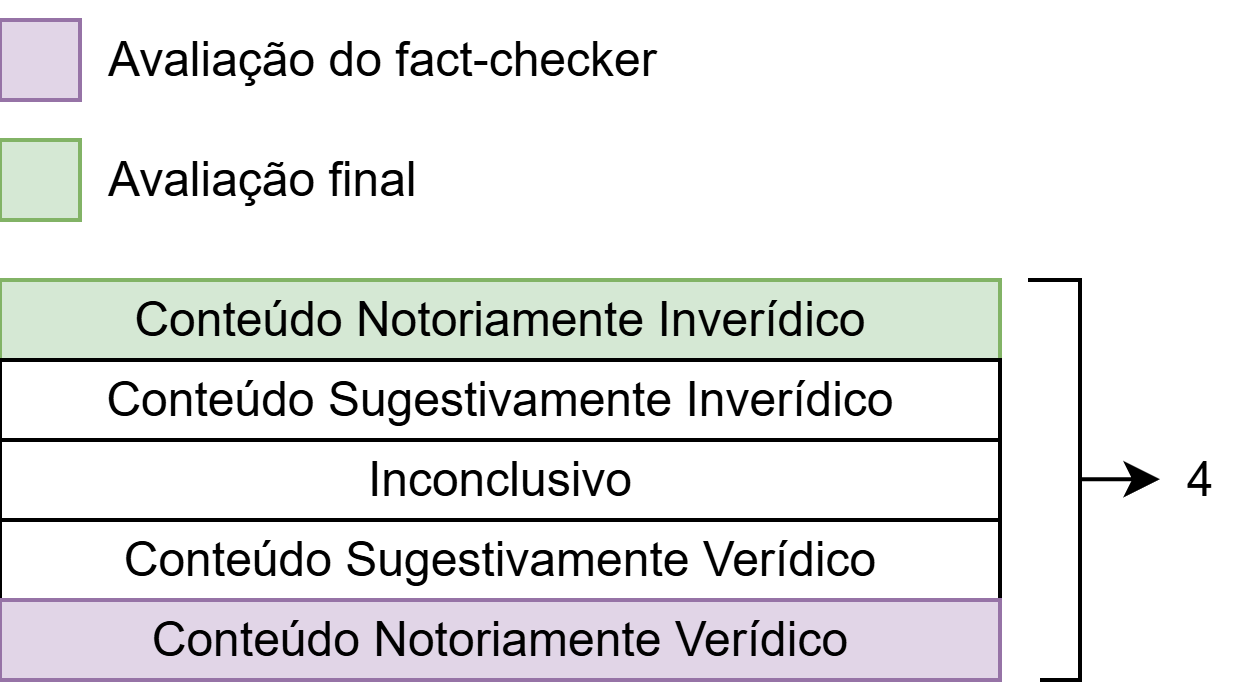

The diagram above was exported from draw.io. Its source (the exported page's mxGraphModel, read from the mxfile embedded in the PNG):
<mxGraphModel dx="450" dy="272" grid="1" gridSize="10" guides="1" tooltips="1" connect="1" arrows="1" fold="1" page="1" pageScale="1" pageWidth="827" pageHeight="1169" math="0" shadow="0">
  <root>
    <mxCell id="0" />
    <mxCell id="1" parent="0" />
    <mxCell id="wyn5zBTODHTP6OWgTPa7-1" parent="1" style="rounded=0;whiteSpace=wrap;html=1;fillColor=#d5e8d4;strokeColor=#82b366;" value="Conteúdo Notoriamente Inverídico" vertex="1">
      <mxGeometry height="20" width="250" x="150" y="200" as="geometry" />
    </mxCell>
    <mxCell id="wyn5zBTODHTP6OWgTPa7-2" parent="1" style="rounded=0;whiteSpace=wrap;html=1;" value="Conteúdo Sugestivamente Inverídico" vertex="1">
      <mxGeometry height="20" width="250" x="150" y="220" as="geometry" />
    </mxCell>
    <mxCell id="wyn5zBTODHTP6OWgTPa7-3" parent="1" style="rounded=0;whiteSpace=wrap;html=1;" value="Inconclusivo" vertex="1">
      <mxGeometry height="20" width="250" x="150" y="240" as="geometry" />
    </mxCell>
    <mxCell id="wyn5zBTODHTP6OWgTPa7-4" parent="1" style="rounded=0;whiteSpace=wrap;html=1;" value="Conteúdo Sugestivamente Verídico" vertex="1">
      <mxGeometry height="20" width="250" x="150" y="260" as="geometry" />
    </mxCell>
    <mxCell id="wyn5zBTODHTP6OWgTPa7-5" parent="1" style="rounded=0;whiteSpace=wrap;html=1;fillColor=#e1d5e7;strokeColor=#9673a6;" value="Conteúdo Notoriamente Verídico" vertex="1">
      <mxGeometry height="20" width="250" x="150" y="280" as="geometry" />
    </mxCell>
    <mxCell id="wyn5zBTODHTP6OWgTPa7-6" parent="1" style="rounded=0;whiteSpace=wrap;html=1;fillColor=#e1d5e7;strokeColor=#9673a6;" value="" vertex="1">
      <mxGeometry height="20" width="20" x="150" y="135" as="geometry" />
    </mxCell>
    <mxCell id="wyn5zBTODHTP6OWgTPa7-7" parent="1" style="rounded=0;whiteSpace=wrap;html=1;fillColor=#d5e8d4;strokeColor=#82b366;" value="" vertex="1">
      <mxGeometry height="20" width="20" x="150" y="165" as="geometry" />
    </mxCell>
    <mxCell id="wyn5zBTODHTP6OWgTPa7-8" parent="1" style="text;html=1;whiteSpace=wrap;strokeColor=none;fillColor=none;align=left;verticalAlign=middle;rounded=0;" value="Avaliação do fact-checker" vertex="1">
      <mxGeometry height="30" width="150" x="175" y="130" as="geometry" />
    </mxCell>
    <mxCell id="wyn5zBTODHTP6OWgTPa7-9" parent="1" style="text;html=1;whiteSpace=wrap;strokeColor=none;fillColor=none;align=left;verticalAlign=middle;rounded=0;" value="Avaliação final" vertex="1">
      <mxGeometry height="30" width="140" x="175" y="160" as="geometry" />
    </mxCell>
    <mxCell id="wyn5zBTODHTP6OWgTPa7-13" edge="1" parent="1" style="endArrow=none;html=1;rounded=0;" value="">
      <mxGeometry height="50" relative="1" width="50" as="geometry">
        <Array as="points">
          <mxPoint x="420" y="300" />
          <mxPoint x="420" y="200" />
        </Array>
        <mxPoint x="410" y="300" as="sourcePoint" />
        <mxPoint x="407" y="200" as="targetPoint" />
      </mxGeometry>
    </mxCell>
    <mxCell id="wyn5zBTODHTP6OWgTPa7-14" parent="1" style="text;html=1;whiteSpace=wrap;strokeColor=none;fillColor=none;align=center;verticalAlign=middle;rounded=0;" value="4" vertex="1">
      <mxGeometry height="10" width="20" x="440" y="245" as="geometry" />
    </mxCell>
    <mxCell id="wyn5zBTODHTP6OWgTPa7-15" edge="1" parent="1" style="endArrow=classic;html=1;rounded=0;" value="">
      <mxGeometry height="50" relative="1" width="50" as="geometry">
        <mxPoint x="420" y="249.8" as="sourcePoint" />
        <mxPoint x="440" y="249.8" as="targetPoint" />
      </mxGeometry>
    </mxCell>
  </root>
</mxGraphModel>